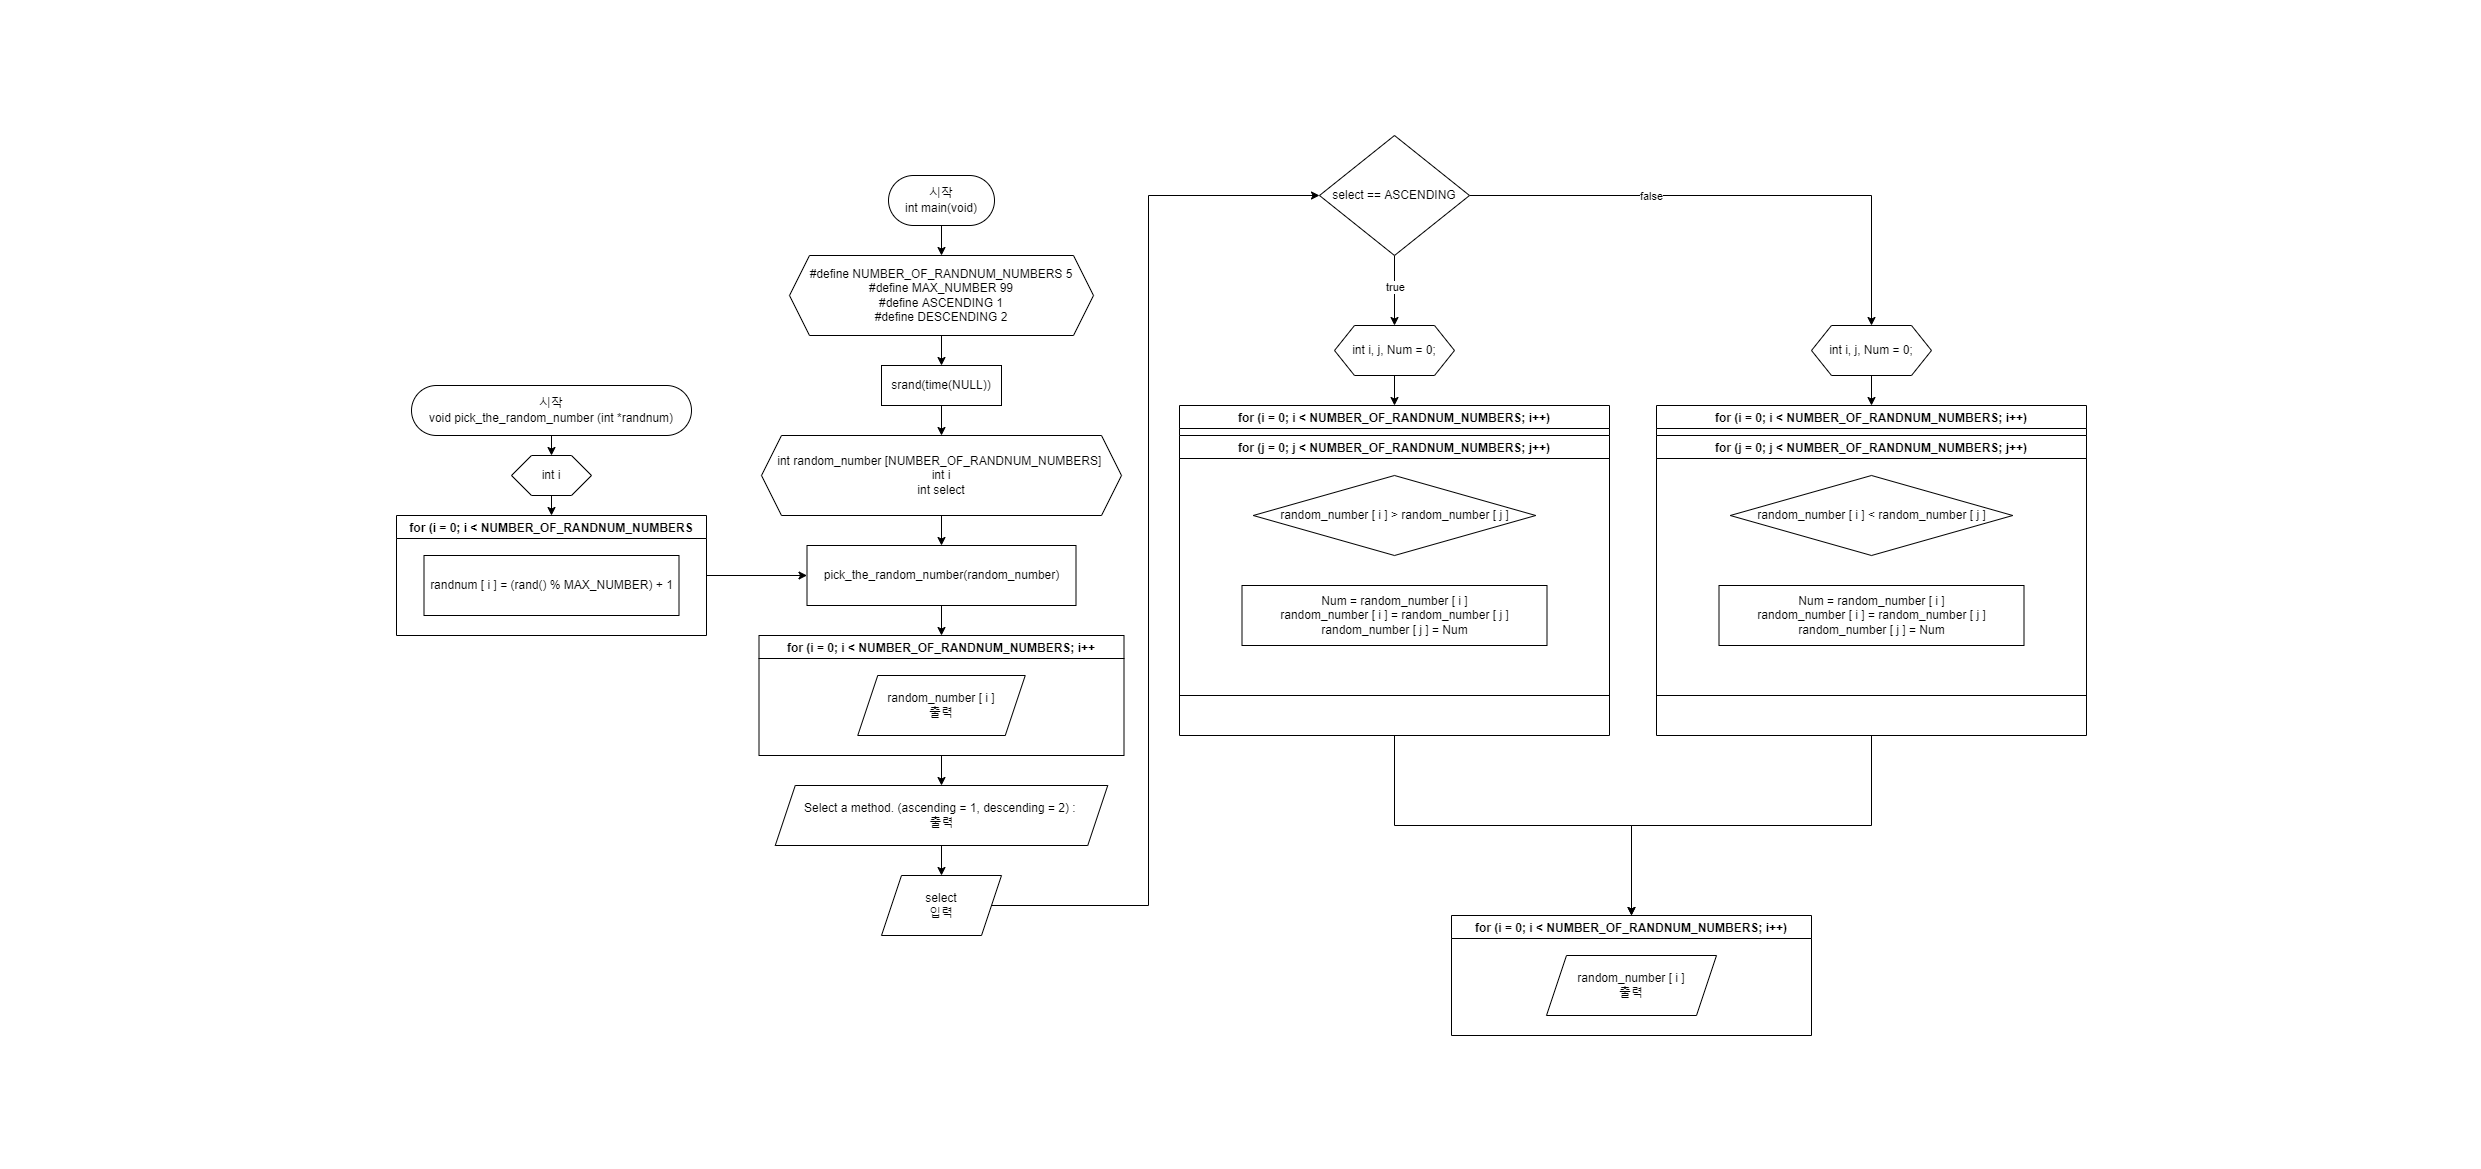

The diagram above was exported from draw.io. Its source (the exported page's mxGraphModel, read from the mxfile embedded in the PNG):
<mxGraphModel dx="2249" dy="857" grid="1" gridSize="10" guides="1" tooltips="1" connect="1" arrows="1" fold="1" page="1" pageScale="1" pageWidth="827" pageHeight="1169" math="0" shadow="0">
  <root>
    <mxCell id="0" />
    <mxCell id="1" parent="0" />
    <mxCell id="HE_3zoOroG08-2DMiOPI-15" style="edgeStyle=orthogonalEdgeStyle;rounded=0;orthogonalLoop=1;jettySize=auto;html=1;exitX=0.5;exitY=1;exitDx=0;exitDy=0;entryX=0.5;entryY=0;entryDx=0;entryDy=0;" parent="1" source="HE_3zoOroG08-2DMiOPI-1" target="HE_3zoOroG08-2DMiOPI-2" edge="1">
      <mxGeometry relative="1" as="geometry" />
    </mxCell>
    <mxCell id="HE_3zoOroG08-2DMiOPI-1" value="시작&lt;br&gt;int main(void)" style="rounded=1;whiteSpace=wrap;html=1;arcSize=50;" parent="1" vertex="1">
      <mxGeometry x="61" y="175" width="106" height="50" as="geometry" />
    </mxCell>
    <mxCell id="HE_3zoOroG08-2DMiOPI-16" style="edgeStyle=orthogonalEdgeStyle;rounded=0;orthogonalLoop=1;jettySize=auto;html=1;exitX=0.5;exitY=1;exitDx=0;exitDy=0;entryX=0.5;entryY=0;entryDx=0;entryDy=0;" parent="1" source="HE_3zoOroG08-2DMiOPI-2" target="HE_3zoOroG08-2DMiOPI-3" edge="1">
      <mxGeometry relative="1" as="geometry" />
    </mxCell>
    <mxCell id="HE_3zoOroG08-2DMiOPI-2" value="#define NUMBER_OF_RANDNUM_NUMBERS 5&lt;br&gt;#define MAX_NUMBER 99&lt;br&gt;#define ASCENDING 1&lt;br&gt;#define DESCENDING 2" style="shape=hexagon;perimeter=hexagonPerimeter2;whiteSpace=wrap;html=1;fixedSize=1;" parent="1" vertex="1">
      <mxGeometry x="-38" y="255" width="304" height="80" as="geometry" />
    </mxCell>
    <mxCell id="HE_3zoOroG08-2DMiOPI-17" style="edgeStyle=orthogonalEdgeStyle;rounded=0;orthogonalLoop=1;jettySize=auto;html=1;exitX=0.5;exitY=1;exitDx=0;exitDy=0;entryX=0.5;entryY=0;entryDx=0;entryDy=0;" parent="1" source="HE_3zoOroG08-2DMiOPI-3" target="HE_3zoOroG08-2DMiOPI-4" edge="1">
      <mxGeometry relative="1" as="geometry" />
    </mxCell>
    <mxCell id="HE_3zoOroG08-2DMiOPI-3" value="srand(time(NULL))" style="rounded=0;whiteSpace=wrap;html=1;" parent="1" vertex="1">
      <mxGeometry x="54" y="365" width="120" height="40" as="geometry" />
    </mxCell>
    <mxCell id="HE_3zoOroG08-2DMiOPI-20" style="edgeStyle=orthogonalEdgeStyle;rounded=0;orthogonalLoop=1;jettySize=auto;html=1;exitX=0.5;exitY=1;exitDx=0;exitDy=0;entryX=0.5;entryY=0;entryDx=0;entryDy=0;" parent="1" source="HE_3zoOroG08-2DMiOPI-4" target="HE_3zoOroG08-2DMiOPI-5" edge="1">
      <mxGeometry relative="1" as="geometry" />
    </mxCell>
    <mxCell id="HE_3zoOroG08-2DMiOPI-4" value="int random_number [NUMBER_OF_RANDNUM_NUMBERS]&amp;nbsp;&lt;br&gt;int i&lt;br&gt;int select" style="shape=hexagon;perimeter=hexagonPerimeter2;whiteSpace=wrap;html=1;fixedSize=1;" parent="1" vertex="1">
      <mxGeometry x="-66" y="435" width="360" height="80" as="geometry" />
    </mxCell>
    <mxCell id="HE_3zoOroG08-2DMiOPI-24" style="edgeStyle=orthogonalEdgeStyle;rounded=0;orthogonalLoop=1;jettySize=auto;html=1;exitX=0.5;exitY=1;exitDx=0;exitDy=0;entryX=0.5;entryY=0;entryDx=0;entryDy=0;" parent="1" source="HE_3zoOroG08-2DMiOPI-5" target="HE_3zoOroG08-2DMiOPI-21" edge="1">
      <mxGeometry relative="1" as="geometry" />
    </mxCell>
    <mxCell id="HE_3zoOroG08-2DMiOPI-5" value="pick_the_random_number(random_number)" style="rounded=0;whiteSpace=wrap;html=1;" parent="1" vertex="1">
      <mxGeometry x="-20.5" y="545" width="269" height="60" as="geometry" />
    </mxCell>
    <mxCell id="HE_3zoOroG08-2DMiOPI-12" style="edgeStyle=orthogonalEdgeStyle;rounded=0;orthogonalLoop=1;jettySize=auto;html=1;exitX=0.5;exitY=1;exitDx=0;exitDy=0;entryX=0.5;entryY=0;entryDx=0;entryDy=0;" parent="1" source="HE_3zoOroG08-2DMiOPI-7" target="HE_3zoOroG08-2DMiOPI-8" edge="1">
      <mxGeometry relative="1" as="geometry" />
    </mxCell>
    <mxCell id="HE_3zoOroG08-2DMiOPI-7" value="시작&lt;br&gt;void pick_the_random_number (int *randnum)" style="rounded=1;whiteSpace=wrap;html=1;arcSize=50;" parent="1" vertex="1">
      <mxGeometry x="-416" y="385" width="280" height="50" as="geometry" />
    </mxCell>
    <mxCell id="HE_3zoOroG08-2DMiOPI-13" style="edgeStyle=orthogonalEdgeStyle;rounded=0;orthogonalLoop=1;jettySize=auto;html=1;exitX=0.5;exitY=1;exitDx=0;exitDy=0;entryX=0.5;entryY=0;entryDx=0;entryDy=0;" parent="1" source="HE_3zoOroG08-2DMiOPI-8" target="HE_3zoOroG08-2DMiOPI-9" edge="1">
      <mxGeometry relative="1" as="geometry" />
    </mxCell>
    <mxCell id="HE_3zoOroG08-2DMiOPI-8" value="int i" style="shape=hexagon;perimeter=hexagonPerimeter2;whiteSpace=wrap;html=1;fixedSize=1;" parent="1" vertex="1">
      <mxGeometry x="-316" y="455" width="80" height="40" as="geometry" />
    </mxCell>
    <mxCell id="HE_3zoOroG08-2DMiOPI-14" style="edgeStyle=orthogonalEdgeStyle;rounded=0;orthogonalLoop=1;jettySize=auto;html=1;exitX=1;exitY=0.5;exitDx=0;exitDy=0;entryX=0;entryY=0.5;entryDx=0;entryDy=0;" parent="1" source="HE_3zoOroG08-2DMiOPI-9" target="HE_3zoOroG08-2DMiOPI-5" edge="1">
      <mxGeometry relative="1" as="geometry">
        <mxPoint x="-91" y="575" as="sourcePoint" />
      </mxGeometry>
    </mxCell>
    <mxCell id="HE_3zoOroG08-2DMiOPI-9" value="for (i = 0; i &lt; NUMBER_OF_RANDNUM_NUMBERS" style="swimlane;" parent="1" vertex="1">
      <mxGeometry x="-431" y="515" width="310" height="120" as="geometry" />
    </mxCell>
    <mxCell id="HE_3zoOroG08-2DMiOPI-10" value="randnum [ i ] = (rand() % MAX_NUMBER) + 1" style="rounded=0;whiteSpace=wrap;html=1;" parent="HE_3zoOroG08-2DMiOPI-9" vertex="1">
      <mxGeometry x="27.5" y="40" width="255" height="60" as="geometry" />
    </mxCell>
    <mxCell id="HE_3zoOroG08-2DMiOPI-27" style="edgeStyle=orthogonalEdgeStyle;rounded=0;orthogonalLoop=1;jettySize=auto;html=1;exitX=0.5;exitY=1;exitDx=0;exitDy=0;entryX=0.5;entryY=0;entryDx=0;entryDy=0;" parent="1" source="HE_3zoOroG08-2DMiOPI-21" target="HE_3zoOroG08-2DMiOPI-25" edge="1">
      <mxGeometry relative="1" as="geometry" />
    </mxCell>
    <mxCell id="HE_3zoOroG08-2DMiOPI-21" value="for (i = 0; i &lt; NUMBER_OF_RANDNUM_NUMBERS; i++" style="swimlane;" parent="1" vertex="1">
      <mxGeometry x="-68.5" y="635" width="365" height="120" as="geometry" />
    </mxCell>
    <mxCell id="HE_3zoOroG08-2DMiOPI-23" value="random_number [ i ]&lt;br&gt;출력" style="shape=parallelogram;perimeter=parallelogramPerimeter;whiteSpace=wrap;html=1;fixedSize=1;" parent="HE_3zoOroG08-2DMiOPI-21" vertex="1">
      <mxGeometry x="98.75" y="40" width="167.5" height="60" as="geometry" />
    </mxCell>
    <mxCell id="HE_3zoOroG08-2DMiOPI-47" style="edgeStyle=orthogonalEdgeStyle;rounded=0;orthogonalLoop=1;jettySize=auto;html=1;exitX=0.5;exitY=1;exitDx=0;exitDy=0;entryX=0.5;entryY=0;entryDx=0;entryDy=0;" parent="1" source="HE_3zoOroG08-2DMiOPI-25" target="HE_3zoOroG08-2DMiOPI-30" edge="1">
      <mxGeometry relative="1" as="geometry" />
    </mxCell>
    <mxCell id="HE_3zoOroG08-2DMiOPI-25" value="Select a method. (ascending = 1, descending = 2) :&amp;nbsp;&lt;br&gt;출력" style="shape=parallelogram;perimeter=parallelogramPerimeter;whiteSpace=wrap;html=1;fixedSize=1;" parent="1" vertex="1">
      <mxGeometry x="-52.25" y="785" width="332.5" height="60" as="geometry" />
    </mxCell>
    <mxCell id="HE_3zoOroG08-2DMiOPI-43" style="edgeStyle=orthogonalEdgeStyle;rounded=0;orthogonalLoop=1;jettySize=auto;html=1;exitX=0.5;exitY=1;exitDx=0;exitDy=0;entryX=0.5;entryY=0;entryDx=0;entryDy=0;" parent="1" source="HE_3zoOroG08-2DMiOPI-26" target="HE_3zoOroG08-2DMiOPI-31" edge="1">
      <mxGeometry relative="1" as="geometry" />
    </mxCell>
    <mxCell id="HE_3zoOroG08-2DMiOPI-26" value="int i, j, Num = 0;" style="shape=hexagon;perimeter=hexagonPerimeter2;whiteSpace=wrap;html=1;fixedSize=1;" parent="1" vertex="1">
      <mxGeometry x="507" y="325" width="120" height="50" as="geometry" />
    </mxCell>
    <mxCell id="HE_3zoOroG08-2DMiOPI-41" style="edgeStyle=orthogonalEdgeStyle;rounded=0;orthogonalLoop=1;jettySize=auto;html=1;exitX=1;exitY=0.5;exitDx=0;exitDy=0;entryX=0.5;entryY=0;entryDx=0;entryDy=0;" parent="1" source="HE_3zoOroG08-2DMiOPI-29" target="HE_3zoOroG08-2DMiOPI-36" edge="1">
      <mxGeometry relative="1" as="geometry" />
    </mxCell>
    <mxCell id="HE_3zoOroG08-2DMiOPI-45" value="false" style="edgeLabel;html=1;align=center;verticalAlign=middle;resizable=0;points=[];" parent="HE_3zoOroG08-2DMiOPI-41" vertex="1" connectable="0">
      <mxGeometry x="-0.3184" relative="1" as="geometry">
        <mxPoint as="offset" />
      </mxGeometry>
    </mxCell>
    <mxCell id="HE_3zoOroG08-2DMiOPI-42" style="edgeStyle=orthogonalEdgeStyle;rounded=0;orthogonalLoop=1;jettySize=auto;html=1;exitX=0.5;exitY=1;exitDx=0;exitDy=0;entryX=0.5;entryY=0;entryDx=0;entryDy=0;" parent="1" source="HE_3zoOroG08-2DMiOPI-29" target="HE_3zoOroG08-2DMiOPI-26" edge="1">
      <mxGeometry relative="1" as="geometry" />
    </mxCell>
    <mxCell id="HE_3zoOroG08-2DMiOPI-46" value="true" style="edgeLabel;html=1;align=center;verticalAlign=middle;resizable=0;points=[];" parent="HE_3zoOroG08-2DMiOPI-42" vertex="1" connectable="0">
      <mxGeometry x="-0.1095" relative="1" as="geometry">
        <mxPoint as="offset" />
      </mxGeometry>
    </mxCell>
    <mxCell id="HE_3zoOroG08-2DMiOPI-29" value="select == ASCENDING" style="rhombus;whiteSpace=wrap;html=1;" parent="1" vertex="1">
      <mxGeometry x="492" y="135" width="150" height="120" as="geometry" />
    </mxCell>
    <mxCell id="HE_3zoOroG08-2DMiOPI-48" style="edgeStyle=orthogonalEdgeStyle;rounded=0;orthogonalLoop=1;jettySize=auto;html=1;exitX=1;exitY=0.5;exitDx=0;exitDy=0;entryX=0;entryY=0.5;entryDx=0;entryDy=0;" parent="1" source="HE_3zoOroG08-2DMiOPI-30" target="HE_3zoOroG08-2DMiOPI-29" edge="1">
      <mxGeometry relative="1" as="geometry">
        <Array as="points">
          <mxPoint x="321" y="905" />
          <mxPoint x="321" y="195" />
        </Array>
      </mxGeometry>
    </mxCell>
    <mxCell id="HE_3zoOroG08-2DMiOPI-30" value="select&lt;br&gt;입력" style="shape=parallelogram;perimeter=parallelogramPerimeter;whiteSpace=wrap;html=1;fixedSize=1;" parent="1" vertex="1">
      <mxGeometry x="54" y="875" width="120" height="60" as="geometry" />
    </mxCell>
    <mxCell id="HE_3zoOroG08-2DMiOPI-51" style="edgeStyle=orthogonalEdgeStyle;rounded=0;orthogonalLoop=1;jettySize=auto;html=1;exitX=0.5;exitY=1;exitDx=0;exitDy=0;entryX=0.5;entryY=0;entryDx=0;entryDy=0;" parent="1" source="HE_3zoOroG08-2DMiOPI-31" target="HE_3zoOroG08-2DMiOPI-49" edge="1">
      <mxGeometry relative="1" as="geometry" />
    </mxCell>
    <mxCell id="HE_3zoOroG08-2DMiOPI-31" value="for (i = 0; i &lt; NUMBER_OF_RANDNUM_NUMBERS; i++)" style="swimlane;" parent="1" vertex="1">
      <mxGeometry x="352" y="405" width="430" height="330" as="geometry" />
    </mxCell>
    <mxCell id="HE_3zoOroG08-2DMiOPI-32" value="for (j = 0; j &lt; NUMBER_OF_RANDNUM_NUMBERS; j++)" style="swimlane;" parent="HE_3zoOroG08-2DMiOPI-31" vertex="1">
      <mxGeometry y="30" width="430" height="260" as="geometry" />
    </mxCell>
    <mxCell id="HE_3zoOroG08-2DMiOPI-34" value="random_number [ i ] &amp;gt; random_number [ j ]" style="rhombus;whiteSpace=wrap;html=1;" parent="HE_3zoOroG08-2DMiOPI-32" vertex="1">
      <mxGeometry x="73.75" y="40" width="282.5" height="80" as="geometry" />
    </mxCell>
    <mxCell id="HE_3zoOroG08-2DMiOPI-35" value="Num = random_number [ i ]&lt;br&gt;random_number [ i ] = random_number [ j ]&lt;br&gt;random_number [ j ] = Num" style="rounded=0;whiteSpace=wrap;html=1;" parent="HE_3zoOroG08-2DMiOPI-32" vertex="1">
      <mxGeometry x="62.5" y="150" width="305" height="60" as="geometry" />
    </mxCell>
    <mxCell id="HE_3zoOroG08-2DMiOPI-44" style="edgeStyle=orthogonalEdgeStyle;rounded=0;orthogonalLoop=1;jettySize=auto;html=1;exitX=0.5;exitY=1;exitDx=0;exitDy=0;entryX=0.5;entryY=0;entryDx=0;entryDy=0;" parent="1" source="HE_3zoOroG08-2DMiOPI-36" target="HE_3zoOroG08-2DMiOPI-37" edge="1">
      <mxGeometry relative="1" as="geometry" />
    </mxCell>
    <mxCell id="HE_3zoOroG08-2DMiOPI-36" value="int i, j, Num = 0;" style="shape=hexagon;perimeter=hexagonPerimeter2;whiteSpace=wrap;html=1;fixedSize=1;" parent="1" vertex="1">
      <mxGeometry x="984" y="325" width="120" height="50" as="geometry" />
    </mxCell>
    <mxCell id="HE_3zoOroG08-2DMiOPI-52" style="edgeStyle=orthogonalEdgeStyle;rounded=0;orthogonalLoop=1;jettySize=auto;html=1;exitX=0.5;exitY=1;exitDx=0;exitDy=0;entryX=0.5;entryY=0;entryDx=0;entryDy=0;" parent="1" source="HE_3zoOroG08-2DMiOPI-37" target="HE_3zoOroG08-2DMiOPI-49" edge="1">
      <mxGeometry relative="1" as="geometry" />
    </mxCell>
    <mxCell id="HE_3zoOroG08-2DMiOPI-37" value="for (i = 0; i &lt; NUMBER_OF_RANDNUM_NUMBERS; i++)" style="swimlane;" parent="1" vertex="1">
      <mxGeometry x="829" y="405" width="430" height="330" as="geometry" />
    </mxCell>
    <mxCell id="HE_3zoOroG08-2DMiOPI-38" value="for (j = 0; j &lt; NUMBER_OF_RANDNUM_NUMBERS; j++)" style="swimlane;" parent="HE_3zoOroG08-2DMiOPI-37" vertex="1">
      <mxGeometry y="30" width="430" height="260" as="geometry" />
    </mxCell>
    <mxCell id="HE_3zoOroG08-2DMiOPI-39" value="random_number [ i ] &amp;lt; random_number [ j ]" style="rhombus;whiteSpace=wrap;html=1;" parent="HE_3zoOroG08-2DMiOPI-38" vertex="1">
      <mxGeometry x="73.75" y="40" width="282.5" height="80" as="geometry" />
    </mxCell>
    <mxCell id="HE_3zoOroG08-2DMiOPI-40" value="Num = random_number [ i ]&lt;br&gt;random_number [ i ] = random_number [ j ]&lt;br&gt;random_number [ j ] = Num" style="rounded=0;whiteSpace=wrap;html=1;" parent="HE_3zoOroG08-2DMiOPI-38" vertex="1">
      <mxGeometry x="62.5" y="150" width="305" height="60" as="geometry" />
    </mxCell>
    <mxCell id="HE_3zoOroG08-2DMiOPI-49" value="for (i = 0; i &lt; NUMBER_OF_RANDNUM_NUMBERS; i++)" style="swimlane;" parent="1" vertex="1">
      <mxGeometry x="624" y="915" width="360" height="120" as="geometry" />
    </mxCell>
    <mxCell id="HE_3zoOroG08-2DMiOPI-50" value="random_number [ i ]&lt;br&gt;출력" style="shape=parallelogram;perimeter=parallelogramPerimeter;whiteSpace=wrap;html=1;fixedSize=1;" parent="HE_3zoOroG08-2DMiOPI-49" vertex="1">
      <mxGeometry x="95" y="40" width="170" height="60" as="geometry" />
    </mxCell>
  </root>
</mxGraphModel>